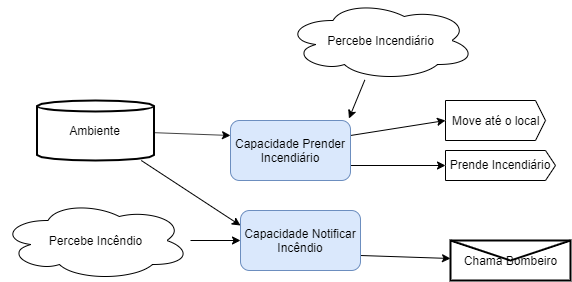

The diagram above was exported from draw.io. Its source (the exported page's mxGraphModel, read from the mxfile embedded in the PNG):
<mxGraphModel dx="1864" dy="531" grid="1" gridSize="10" guides="1" tooltips="1" connect="1" arrows="1" fold="1" page="1" pageScale="1" pageWidth="826" pageHeight="1169" math="0" shadow="0">
  <root>
    <mxCell id="0" />
    <mxCell id="1" parent="0" />
    <mxCell id="2" style="edgeStyle=none;rounded=0;orthogonalLoop=1;jettySize=auto;html=1;entryX=0;entryY=0.5;entryDx=0;entryDy=0;" edge="1" source="3" target="16" parent="1">
      <mxGeometry relative="1" as="geometry">
        <mxPoint x="-390" y="460" as="targetPoint" />
      </mxGeometry>
    </mxCell>
    <mxCell id="3" value="Percebe Incêndio" style="ellipse;shape=cloud;whiteSpace=wrap;html=1;" vertex="1" parent="1">
      <mxGeometry x="-610" y="420" width="190" height="80" as="geometry" />
    </mxCell>
    <mxCell id="4" style="edgeStyle=none;rounded=0;orthogonalLoop=1;jettySize=auto;html=1;entryX=0.987;entryY=-0.033;entryDx=0;entryDy=0;entryPerimeter=0;" edge="1" source="5" target="15" parent="1">
      <mxGeometry relative="1" as="geometry">
        <Array as="points" />
        <mxPoint x="-130" y="420" as="targetPoint" />
      </mxGeometry>
    </mxCell>
    <mxCell id="5" value="Percebe Incendiário" style="ellipse;shape=cloud;whiteSpace=wrap;html=1;" vertex="1" parent="1">
      <mxGeometry x="-325" y="220" width="190" height="80" as="geometry" />
    </mxCell>
    <mxCell id="6" style="edgeStyle=none;rounded=0;orthogonalLoop=1;jettySize=auto;html=1;entryX=0;entryY=0.25;entryDx=0;entryDy=0;" edge="1" source="8" target="15" parent="1">
      <mxGeometry relative="1" as="geometry">
        <mxPoint x="-430" y="350" as="targetPoint" />
      </mxGeometry>
    </mxCell>
    <mxCell id="7" style="edgeStyle=none;rounded=0;orthogonalLoop=1;jettySize=auto;html=1;entryX=0;entryY=0.25;entryDx=0;entryDy=0;" edge="1" source="8" target="16" parent="1">
      <mxGeometry relative="1" as="geometry" />
    </mxCell>
    <mxCell id="8" value="Ambiente" style="strokeWidth=2;html=1;shape=mxgraph.flowchart.direct_data;whiteSpace=wrap;direction=north;" vertex="1" parent="1">
      <mxGeometry x="-573.5" y="320" width="117" height="60" as="geometry" />
    </mxCell>
    <mxCell id="9" style="edgeStyle=none;rounded=0;orthogonalLoop=1;jettySize=auto;html=1;entryX=0;entryY=0.5;entryDx=0;entryDy=0;entryPerimeter=0;exitX=1;exitY=0.75;exitDx=0;exitDy=0;" edge="1" source="15" target="14" parent="1">
      <mxGeometry relative="1" as="geometry">
        <mxPoint x="-138.57142857142844" y="402.5" as="targetPoint" />
        <mxPoint x="-180" y="311.5" as="sourcePoint" />
      </mxGeometry>
    </mxCell>
    <mxCell id="10" style="edgeStyle=none;rounded=0;orthogonalLoop=1;jettySize=auto;html=1;entryX=0;entryY=0.5;entryDx=0;entryDy=0;entryPerimeter=0;exitX=1;exitY=0.25;exitDx=0;exitDy=0;" edge="1" source="15" target="13" parent="1">
      <mxGeometry relative="1" as="geometry">
        <mxPoint x="-228.57142857142844" y="860" as="targetPoint" />
        <mxPoint x="-292.3529411764705" y="740" as="sourcePoint" />
      </mxGeometry>
    </mxCell>
    <mxCell id="11" value="&lt;font color=&quot;#000000&quot;&gt;Chama Bombeiro&lt;/font&gt;" style="shape=message;whiteSpace=wrap;html=1;outlineConnect=0;strokeWidth=2;shadow=0;" vertex="1" parent="1">
      <mxGeometry x="-160" y="460" width="120" height="40" as="geometry" />
    </mxCell>
    <mxCell id="12" style="rounded=0;orthogonalLoop=1;jettySize=auto;html=1;exitX=1;exitY=0.75;exitDx=0;exitDy=0;" edge="1" source="16" target="11" parent="1">
      <mxGeometry relative="1" as="geometry">
        <mxPoint x="-230" y="709.5714285714287" as="sourcePoint" />
      </mxGeometry>
    </mxCell>
    <mxCell id="13" value="Move até o local" style="html=1;shadow=0;dashed=0;align=center;verticalAlign=middle;shape=mxgraph.arrows2.arrow;dy=0;dx=10;notch=0;" vertex="1" parent="1">
      <mxGeometry x="-165" y="320" width="100" height="40" as="geometry" />
    </mxCell>
    <mxCell id="14" value="Prende Incendiário" style="shadow=0;dashed=0;align=center;verticalAlign=middle;shape=mxgraph.arrows2.arrow;dy=0;dx=10;notch=0;" vertex="1" parent="1">
      <mxGeometry x="-165" y="370" width="110" height="30" as="geometry" />
    </mxCell>
    <mxCell id="15" value="Capacidade Prender Incendiário" style="rounded=1;whiteSpace=wrap;html=1;fillColor=#dae8fc;strokeColor=#6c8ebf;" vertex="1" parent="1">
      <mxGeometry x="-380" y="340" width="120" height="60" as="geometry" />
    </mxCell>
    <mxCell id="16" value="Capacidade Notificar Incêndio" style="rounded=1;whiteSpace=wrap;html=1;fillColor=#dae8fc;strokeColor=#6c8ebf;" vertex="1" parent="1">
      <mxGeometry x="-370" y="430" width="120" height="60" as="geometry" />
    </mxCell>
  </root>
</mxGraphModel>